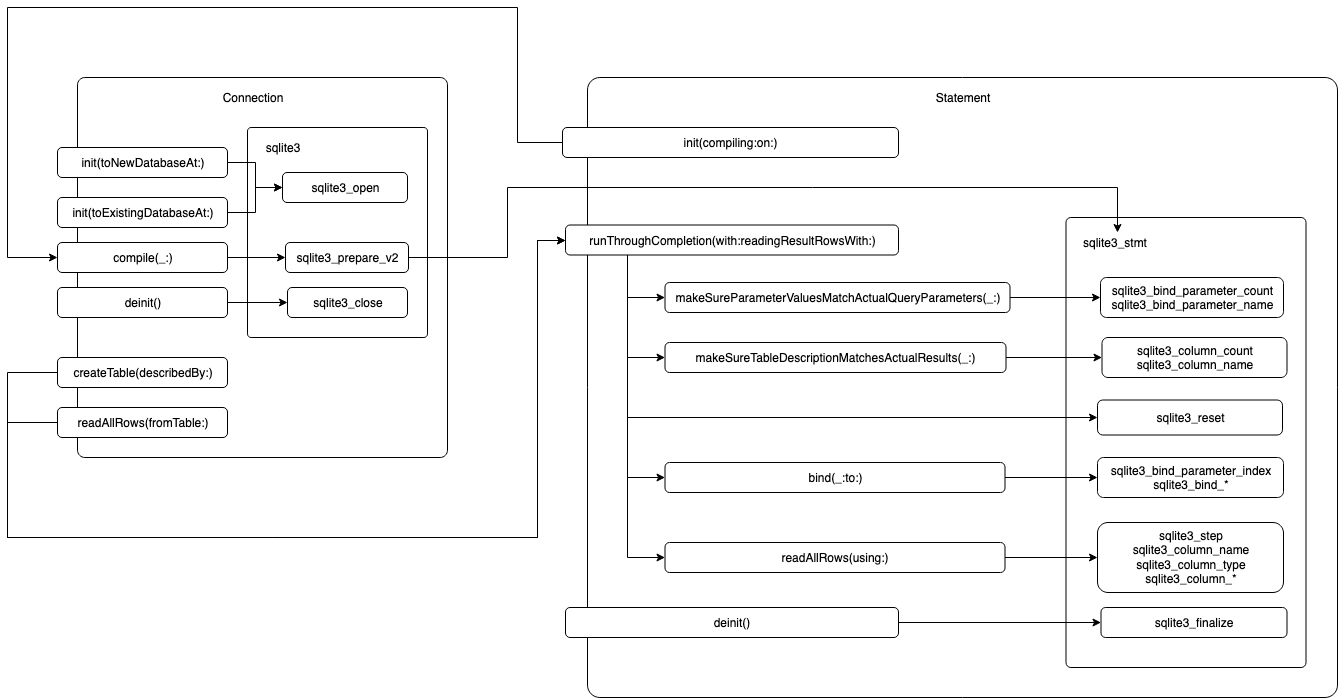

The diagram above was exported from draw.io. Its source (the exported page's mxGraphModel, read from the mxfile embedded in the PNG):
<mxGraphModel dx="2427" dy="2418" grid="1" gridSize="10" guides="1" tooltips="1" connect="1" arrows="1" fold="1" page="1" pageScale="1" pageWidth="827" pageHeight="1169" math="0" shadow="0">
  <root>
    <mxCell id="0" />
    <mxCell id="1" parent="0" />
    <mxCell id="Z4HJvT5oTHAanoZjRiDj-28" value="" style="rounded=1;whiteSpace=wrap;html=1;align=center;arcSize=2;" vertex="1" parent="1">
      <mxGeometry x="480" y="10" width="750" height="620" as="geometry" />
    </mxCell>
    <mxCell id="Z4HJvT5oTHAanoZjRiDj-15" value="" style="rounded=1;whiteSpace=wrap;html=1;align=center;arcSize=2;" vertex="1" parent="1">
      <mxGeometry x="-30" y="10" width="370" height="380" as="geometry" />
    </mxCell>
    <mxCell id="Z4HJvT5oTHAanoZjRiDj-16" value="Connection" style="text;html=1;strokeColor=none;fillColor=none;align=center;verticalAlign=middle;whiteSpace=wrap;rounded=0;" vertex="1" parent="1">
      <mxGeometry x="100" y="20" width="90" height="20" as="geometry" />
    </mxCell>
    <mxCell id="Z4HJvT5oTHAanoZjRiDj-18" value="" style="rounded=1;whiteSpace=wrap;html=1;align=center;arcSize=2;" vertex="1" parent="1">
      <mxGeometry x="140" y="60" width="180" height="210" as="geometry" />
    </mxCell>
    <mxCell id="Z4HJvT5oTHAanoZjRiDj-19" value="sqlite3" style="text;html=1;strokeColor=none;fillColor=none;align=center;verticalAlign=middle;whiteSpace=wrap;rounded=0;" vertex="1" parent="1">
      <mxGeometry x="155" y="70" width="40" height="20" as="geometry" />
    </mxCell>
    <mxCell id="Z4HJvT5oTHAanoZjRiDj-17" value="sqlite3_close" style="rounded=1;whiteSpace=wrap;html=1;align=center;" vertex="1" parent="1">
      <mxGeometry x="180" y="220" width="120" height="30" as="geometry" />
    </mxCell>
    <mxCell id="Z4HJvT5oTHAanoZjRiDj-20" value="sqlite3_open" style="rounded=1;whiteSpace=wrap;html=1;align=center;" vertex="1" parent="1">
      <mxGeometry x="175" y="105" width="125" height="30" as="geometry" />
    </mxCell>
    <mxCell id="Z4HJvT5oTHAanoZjRiDj-21" value="sqlite3_prepare_v2" style="rounded=1;whiteSpace=wrap;html=1;align=center;" vertex="1" parent="1">
      <mxGeometry x="178" y="175" width="123" height="30" as="geometry" />
    </mxCell>
    <mxCell id="Z4HJvT5oTHAanoZjRiDj-27" style="edgeStyle=orthogonalEdgeStyle;rounded=0;orthogonalLoop=1;jettySize=auto;html=1;" edge="1" parent="1" source="Z4HJvT5oTHAanoZjRiDj-22" target="Z4HJvT5oTHAanoZjRiDj-17">
      <mxGeometry relative="1" as="geometry" />
    </mxCell>
    <mxCell id="Z4HJvT5oTHAanoZjRiDj-22" value="deinit()" style="rounded=1;whiteSpace=wrap;html=1;align=center;" vertex="1" parent="1">
      <mxGeometry x="-50" y="220" width="170" height="30" as="geometry" />
    </mxCell>
    <mxCell id="Z4HJvT5oTHAanoZjRiDj-25" style="edgeStyle=orthogonalEdgeStyle;rounded=0;orthogonalLoop=1;jettySize=auto;html=1;" edge="1" parent="1" source="Z4HJvT5oTHAanoZjRiDj-23" target="Z4HJvT5oTHAanoZjRiDj-20">
      <mxGeometry relative="1" as="geometry" />
    </mxCell>
    <mxCell id="Z4HJvT5oTHAanoZjRiDj-23" value="&lt;div&gt;init(toExistingDatabaseAt:)&lt;/div&gt;" style="rounded=1;whiteSpace=wrap;html=1;align=center;" vertex="1" parent="1">
      <mxGeometry x="-50" y="130" width="170" height="30" as="geometry" />
    </mxCell>
    <mxCell id="Z4HJvT5oTHAanoZjRiDj-26" style="edgeStyle=orthogonalEdgeStyle;rounded=0;orthogonalLoop=1;jettySize=auto;html=1;" edge="1" parent="1" source="Z4HJvT5oTHAanoZjRiDj-24" target="Z4HJvT5oTHAanoZjRiDj-21">
      <mxGeometry relative="1" as="geometry" />
    </mxCell>
    <mxCell id="Z4HJvT5oTHAanoZjRiDj-24" value="compile(_:)" style="rounded=1;whiteSpace=wrap;html=1;align=center;" vertex="1" parent="1">
      <mxGeometry x="-50" y="175" width="170" height="30" as="geometry" />
    </mxCell>
    <mxCell id="Z4HJvT5oTHAanoZjRiDj-45" style="edgeStyle=orthogonalEdgeStyle;rounded=0;orthogonalLoop=1;jettySize=auto;html=1;fontFamily=Helvetica;" edge="1" parent="1" source="Z4HJvT5oTHAanoZjRiDj-73" target="Z4HJvT5oTHAanoZjRiDj-24">
      <mxGeometry relative="1" as="geometry">
        <Array as="points">
          <mxPoint x="410" y="75" />
          <mxPoint x="410" y="-60" />
          <mxPoint x="-100" y="-60" />
          <mxPoint x="-100" y="190" />
        </Array>
      </mxGeometry>
    </mxCell>
    <mxCell id="Z4HJvT5oTHAanoZjRiDj-29" value="Statement" style="text;html=1;strokeColor=none;fillColor=none;align=center;verticalAlign=middle;whiteSpace=wrap;rounded=0;" vertex="1" parent="1">
      <mxGeometry x="810" y="20" width="90" height="20" as="geometry" />
    </mxCell>
    <mxCell id="Z4HJvT5oTHAanoZjRiDj-30" value="" style="rounded=1;whiteSpace=wrap;html=1;align=center;arcSize=2;" vertex="1" parent="1">
      <mxGeometry x="958.5" y="150" width="240" height="450" as="geometry" />
    </mxCell>
    <mxCell id="Z4HJvT5oTHAanoZjRiDj-31" value="&lt;div&gt;sqlite3_stmt&lt;/div&gt;" style="text;html=1;strokeColor=none;fillColor=none;align=left;verticalAlign=middle;whiteSpace=wrap;rounded=0;fontFamily=Helvetica;" vertex="1" parent="1">
      <mxGeometry x="973.5" y="165" width="96" height="20" as="geometry" />
    </mxCell>
    <mxCell id="Z4HJvT5oTHAanoZjRiDj-33" value="sqlite3_reset" style="rounded=1;whiteSpace=wrap;html=1;align=center;" vertex="1" parent="1">
      <mxGeometry x="990" y="332.5" width="185" height="35" as="geometry" />
    </mxCell>
    <mxCell id="Z4HJvT5oTHAanoZjRiDj-42" style="edgeStyle=orthogonalEdgeStyle;rounded=0;orthogonalLoop=1;jettySize=auto;html=1;fontFamily=Helvetica;" edge="1" parent="1" source="Z4HJvT5oTHAanoZjRiDj-36" target="Z4HJvT5oTHAanoZjRiDj-41">
      <mxGeometry relative="1" as="geometry" />
    </mxCell>
    <mxCell id="Z4HJvT5oTHAanoZjRiDj-36" value="deinit()" style="rounded=1;whiteSpace=wrap;html=1;align=center;" vertex="1" parent="1">
      <mxGeometry x="458" y="540" width="333" height="30" as="geometry" />
    </mxCell>
    <mxCell id="Z4HJvT5oTHAanoZjRiDj-37" style="edgeStyle=orthogonalEdgeStyle;rounded=0;orthogonalLoop=1;jettySize=auto;html=1;" edge="1" parent="1" source="Z4HJvT5oTHAanoZjRiDj-38" target="Z4HJvT5oTHAanoZjRiDj-33">
      <mxGeometry relative="1" as="geometry">
        <Array as="points">
          <mxPoint x="520" y="350" />
        </Array>
      </mxGeometry>
    </mxCell>
    <mxCell id="Z4HJvT5oTHAanoZjRiDj-65" style="edgeStyle=orthogonalEdgeStyle;rounded=0;orthogonalLoop=1;jettySize=auto;html=1;fontFamily=Helvetica;" edge="1" parent="1" source="Z4HJvT5oTHAanoZjRiDj-38" target="Z4HJvT5oTHAanoZjRiDj-53">
      <mxGeometry relative="1" as="geometry">
        <Array as="points">
          <mxPoint x="520" y="230" />
        </Array>
      </mxGeometry>
    </mxCell>
    <mxCell id="Z4HJvT5oTHAanoZjRiDj-67" style="edgeStyle=orthogonalEdgeStyle;rounded=0;orthogonalLoop=1;jettySize=auto;html=1;fontFamily=Helvetica;" edge="1" parent="1" source="Z4HJvT5oTHAanoZjRiDj-38" target="Z4HJvT5oTHAanoZjRiDj-54">
      <mxGeometry relative="1" as="geometry">
        <Array as="points">
          <mxPoint x="520" y="290" />
        </Array>
      </mxGeometry>
    </mxCell>
    <mxCell id="Z4HJvT5oTHAanoZjRiDj-71" style="edgeStyle=orthogonalEdgeStyle;rounded=0;orthogonalLoop=1;jettySize=auto;html=1;fontFamily=Helvetica;" edge="1" parent="1" source="Z4HJvT5oTHAanoZjRiDj-38" target="Z4HJvT5oTHAanoZjRiDj-55">
      <mxGeometry relative="1" as="geometry">
        <Array as="points">
          <mxPoint x="520" y="410" />
        </Array>
      </mxGeometry>
    </mxCell>
    <mxCell id="Z4HJvT5oTHAanoZjRiDj-72" style="edgeStyle=orthogonalEdgeStyle;rounded=0;orthogonalLoop=1;jettySize=auto;html=1;fontFamily=Helvetica;" edge="1" parent="1" source="Z4HJvT5oTHAanoZjRiDj-38" target="Z4HJvT5oTHAanoZjRiDj-56">
      <mxGeometry relative="1" as="geometry">
        <Array as="points">
          <mxPoint x="520" y="490" />
        </Array>
      </mxGeometry>
    </mxCell>
    <mxCell id="Z4HJvT5oTHAanoZjRiDj-38" value="runThroughCompletion(with:readingResultRowsWith:)" style="rounded=1;whiteSpace=wrap;html=1;align=center;" vertex="1" parent="1">
      <mxGeometry x="458" y="157.5" width="333" height="30" as="geometry" />
    </mxCell>
    <mxCell id="Z4HJvT5oTHAanoZjRiDj-41" value="sqlite3_finalize" style="rounded=1;whiteSpace=wrap;html=1;align=center;" vertex="1" parent="1">
      <mxGeometry x="993.5" y="540" width="186" height="30" as="geometry" />
    </mxCell>
    <mxCell id="Z4HJvT5oTHAanoZjRiDj-44" style="edgeStyle=orthogonalEdgeStyle;rounded=0;orthogonalLoop=1;jettySize=auto;html=1;fontFamily=Helvetica;" edge="1" parent="1" source="Z4HJvT5oTHAanoZjRiDj-21" target="Z4HJvT5oTHAanoZjRiDj-31">
      <mxGeometry relative="1" as="geometry">
        <Array as="points">
          <mxPoint x="400" y="190" />
          <mxPoint x="400" y="120" />
          <mxPoint x="1010" y="120" />
        </Array>
      </mxGeometry>
    </mxCell>
    <mxCell id="Z4HJvT5oTHAanoZjRiDj-50" style="edgeStyle=orthogonalEdgeStyle;rounded=0;orthogonalLoop=1;jettySize=auto;html=1;fontFamily=Helvetica;" edge="1" parent="1" source="Z4HJvT5oTHAanoZjRiDj-46" target="Z4HJvT5oTHAanoZjRiDj-38">
      <mxGeometry relative="1" as="geometry">
        <Array as="points">
          <mxPoint x="-100" y="305" />
          <mxPoint x="-100" y="470" />
          <mxPoint x="430" y="470" />
          <mxPoint x="430" y="173" />
        </Array>
      </mxGeometry>
    </mxCell>
    <mxCell id="Z4HJvT5oTHAanoZjRiDj-46" value="createTable(describedBy:)" style="rounded=1;whiteSpace=wrap;html=1;align=center;" vertex="1" parent="1">
      <mxGeometry x="-50" y="290" width="170" height="30" as="geometry" />
    </mxCell>
    <mxCell id="Z4HJvT5oTHAanoZjRiDj-51" style="edgeStyle=orthogonalEdgeStyle;rounded=0;orthogonalLoop=1;jettySize=auto;html=1;fontFamily=Helvetica;" edge="1" parent="1" source="Z4HJvT5oTHAanoZjRiDj-47" target="Z4HJvT5oTHAanoZjRiDj-38">
      <mxGeometry relative="1" as="geometry">
        <Array as="points">
          <mxPoint x="-100" y="355" />
          <mxPoint x="-100" y="470" />
          <mxPoint x="430" y="470" />
          <mxPoint x="430" y="173" />
        </Array>
      </mxGeometry>
    </mxCell>
    <mxCell id="Z4HJvT5oTHAanoZjRiDj-47" value="readAllRows(fromTable:)" style="rounded=1;whiteSpace=wrap;html=1;align=center;" vertex="1" parent="1">
      <mxGeometry x="-50" y="340" width="170" height="30" as="geometry" />
    </mxCell>
    <mxCell id="Z4HJvT5oTHAanoZjRiDj-66" style="edgeStyle=orthogonalEdgeStyle;rounded=0;orthogonalLoop=1;jettySize=auto;html=1;fontFamily=Helvetica;" edge="1" parent="1" source="Z4HJvT5oTHAanoZjRiDj-53" target="Z4HJvT5oTHAanoZjRiDj-61">
      <mxGeometry relative="1" as="geometry" />
    </mxCell>
    <mxCell id="Z4HJvT5oTHAanoZjRiDj-53" value="makeSureParameterValuesMatchActualQueryParameters(_:)" style="rounded=1;whiteSpace=wrap;html=1;align=center;" vertex="1" parent="1">
      <mxGeometry x="557.5" y="215" width="345" height="30" as="geometry" />
    </mxCell>
    <mxCell id="Z4HJvT5oTHAanoZjRiDj-68" style="edgeStyle=orthogonalEdgeStyle;rounded=0;orthogonalLoop=1;jettySize=auto;html=1;fontFamily=Helvetica;" edge="1" parent="1" source="Z4HJvT5oTHAanoZjRiDj-54" target="Z4HJvT5oTHAanoZjRiDj-62">
      <mxGeometry relative="1" as="geometry" />
    </mxCell>
    <mxCell id="Z4HJvT5oTHAanoZjRiDj-54" value="makeSureTableDescriptionMatchesActualResults(_:)" style="rounded=1;whiteSpace=wrap;html=1;align=center;" vertex="1" parent="1">
      <mxGeometry x="557.5" y="275" width="341" height="30" as="geometry" />
    </mxCell>
    <mxCell id="Z4HJvT5oTHAanoZjRiDj-69" style="edgeStyle=orthogonalEdgeStyle;rounded=0;orthogonalLoop=1;jettySize=auto;html=1;fontFamily=Helvetica;" edge="1" parent="1" source="Z4HJvT5oTHAanoZjRiDj-55" target="Z4HJvT5oTHAanoZjRiDj-63">
      <mxGeometry relative="1" as="geometry" />
    </mxCell>
    <mxCell id="Z4HJvT5oTHAanoZjRiDj-55" value="bind(_:to:)" style="rounded=1;whiteSpace=wrap;html=1;align=center;" vertex="1" parent="1">
      <mxGeometry x="557.5" y="395" width="340" height="30" as="geometry" />
    </mxCell>
    <mxCell id="Z4HJvT5oTHAanoZjRiDj-70" style="edgeStyle=orthogonalEdgeStyle;rounded=0;orthogonalLoop=1;jettySize=auto;html=1;fontFamily=Helvetica;" edge="1" parent="1" source="Z4HJvT5oTHAanoZjRiDj-56" target="Z4HJvT5oTHAanoZjRiDj-64">
      <mxGeometry relative="1" as="geometry" />
    </mxCell>
    <mxCell id="Z4HJvT5oTHAanoZjRiDj-56" value="&lt;div&gt;readAllRows(using:)&lt;/div&gt;" style="rounded=1;whiteSpace=wrap;html=1;align=center;" vertex="1" parent="1">
      <mxGeometry x="557.5" y="475" width="340" height="30" as="geometry" />
    </mxCell>
    <mxCell id="Z4HJvT5oTHAanoZjRiDj-60" style="edgeStyle=orthogonalEdgeStyle;rounded=0;orthogonalLoop=1;jettySize=auto;html=1;fontFamily=Helvetica;" edge="1" parent="1" source="Z4HJvT5oTHAanoZjRiDj-58" target="Z4HJvT5oTHAanoZjRiDj-20">
      <mxGeometry relative="1" as="geometry" />
    </mxCell>
    <mxCell id="Z4HJvT5oTHAanoZjRiDj-58" value="&lt;div&gt;init(toNewDatabaseAt:)&lt;/div&gt;" style="rounded=1;whiteSpace=wrap;html=1;align=center;" vertex="1" parent="1">
      <mxGeometry x="-50" y="80" width="170" height="30" as="geometry" />
    </mxCell>
    <mxCell id="Z4HJvT5oTHAanoZjRiDj-61" value="sqlite3_bind_parameter_count&lt;br&gt;sqlite3_bind_parameter_name" style="rounded=1;whiteSpace=wrap;html=1;align=center;" vertex="1" parent="1">
      <mxGeometry x="993" y="210" width="183" height="40" as="geometry" />
    </mxCell>
    <mxCell id="Z4HJvT5oTHAanoZjRiDj-62" value="sqlite3_column_count&lt;br&gt;sqlite3_column_name" style="rounded=1;whiteSpace=wrap;html=1;align=center;" vertex="1" parent="1">
      <mxGeometry x="994.5" y="270" width="185" height="40" as="geometry" />
    </mxCell>
    <mxCell id="Z4HJvT5oTHAanoZjRiDj-63" value="sqlite3_bind_parameter_index&lt;br&gt;sqlite3_bind_*" style="rounded=1;whiteSpace=wrap;html=1;align=center;" vertex="1" parent="1">
      <mxGeometry x="990" y="390" width="186" height="40" as="geometry" />
    </mxCell>
    <mxCell id="Z4HJvT5oTHAanoZjRiDj-64" value="&lt;div&gt;sqlite3_step&lt;/div&gt;&lt;div&gt;sqlite3_column_name&lt;br&gt;sqlite3_column_type&lt;br&gt;&lt;/div&gt;sqlite3_column_*" style="rounded=1;whiteSpace=wrap;html=1;align=center;" vertex="1" parent="1">
      <mxGeometry x="990" y="455" width="186" height="70" as="geometry" />
    </mxCell>
    <mxCell id="Z4HJvT5oTHAanoZjRiDj-73" value="&lt;div&gt;init(compiling:on:)&lt;/div&gt;" style="rounded=1;whiteSpace=wrap;html=1;align=center;" vertex="1" parent="1">
      <mxGeometry x="455" y="60" width="336" height="30" as="geometry" />
    </mxCell>
  </root>
</mxGraphModel>